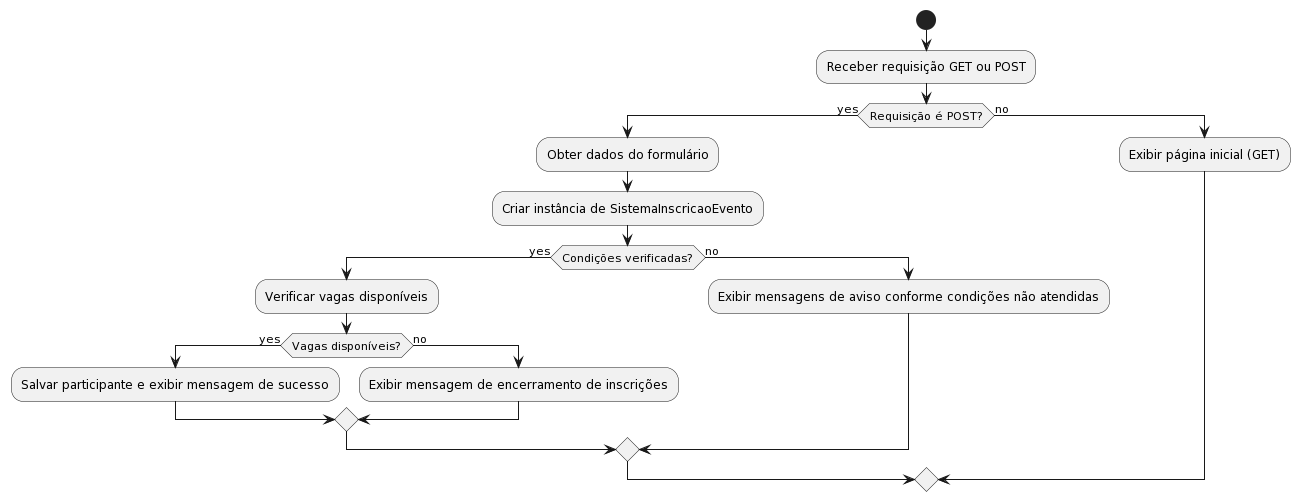

The diagram above was rendered by PlantUML. Its source (embedded in the PNG):
@startuml
start
:Receber requisição GET ou POST;
if (Requisição é POST?) then (yes)
  :Obter dados do formulário;
  :Criar instância de SistemaInscricaoEvento;
  if (Condições verificadas?) then (yes)
    :Verificar vagas disponíveis;
    if (Vagas disponíveis?) then (yes)
      :Salvar participante e exibir mensagem de sucesso;
    else (no)
      :Exibir mensagem de encerramento de inscrições;
    endif
  else (no)
    :Exibir mensagens de aviso conforme condições não atendidas;
  endif
else (no)
  :Exibir página inicial (GET);
endif
@enduml